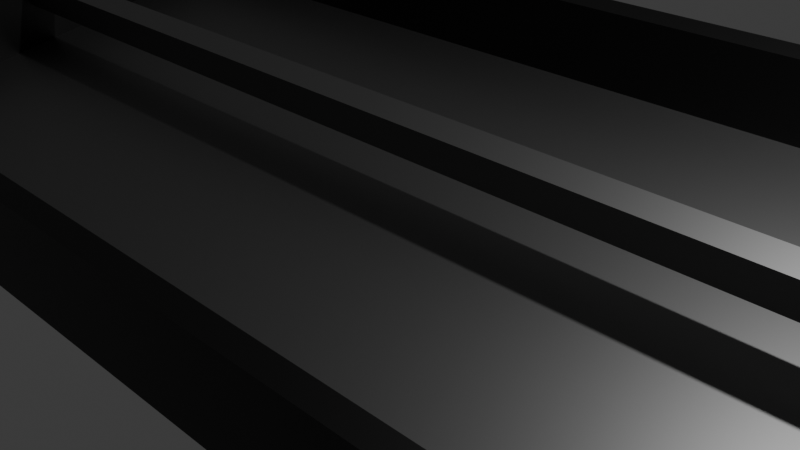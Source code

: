 # Source: EurorackCase.blend  (saved by Blender 5.0.119; exported with 4.5.12 LTS)
import bpy
from mathutils import Matrix  # noqa: F401  (used for matrix-valued properties, if any)

bpy.ops.wm.read_factory_settings(use_empty=True)
scene = bpy.context.scene
scene.name = 'Scene'

# ---- collections
col_collection = bpy.data.collections.new('Collection'); scene.collection.children.link(col_collection)

# ---- materials (node trees are filled in below, after node groups)
mat_material = bpy.data.materials.new('Material')
mat_material.alpha_threshold = 0.0
mat_material.use_backface_culling_lightprobe_volume = False
mat_material.roughness = 0.5
mat_material.line_color = (0.0, 0.0, 0.0, 1.0)
mat_material_001 = bpy.data.materials.new('Material.001')

# ---- material node trees
mat_material.use_nodes = True; mat_material.node_tree.nodes.clear()
_N = mat_material.node_tree.nodes; _L = mat_material.node_tree.links
n0 = _N.new('ShaderNodeOutputMaterial'); n0.name = 'Material Output'; n0.location = (200, 100)
n1 = _N.new('ShaderNodeBsdfPrincipled'); n1.name = 'Principled BSDF'; n1.location = (-200, 100)
n1.inputs[0].default_value = (0.0, 0.0, 0.0, 1.0)
_L.new(n1.outputs[0], n0.inputs[0])
n0.is_active_output = True
mat_material_001.use_nodes = True; mat_material_001.node_tree.nodes.clear()
_N = mat_material_001.node_tree.nodes; _L = mat_material_001.node_tree.links
n0 = _N.new('ShaderNodeBsdfPrincipled'); n0.name = 'Principled BSDF'; n0.location = (-200, 100)
n0.inputs[0].default_value = (0.2609, 0.2609, 0.2609, 1.0)
n0.inputs[1].default_value = 1.0
n1 = _N.new('ShaderNodeOutputMaterial'); n1.name = 'Material Output'; n1.location = (200, 100)
_L.new(n0.outputs[0], n1.inputs[0])
n1.is_active_output = True

# ---- world
world_world = bpy.data.worlds.new('World'); scene.world = world_world
world_world.use_nodes = True; world_world.node_tree.nodes.clear()
_N = world_world.node_tree.nodes; _L = world_world.node_tree.links
n0 = _N.new('ShaderNodeOutputWorld'); n0.name = 'World Output'; n0.location = (200, 100)
n1 = _N.new('ShaderNodeBackground'); n1.name = 'Background'; n1.location = (-200, 100)
n1.inputs[0].default_value = (0.05088, 0.05088, 0.05088, 1.0)
_L.new(n1.outputs[0], n0.inputs[0])
n0.is_active_output = True
world_world.color = (0.05088, 0.05088, 0.05088)
world_world.sun_shadow_jitter_overblur = 0.0

# ---- cameras
cam_camera = bpy.data.cameras.new('Camera')
cam_camera.clip_end = 100.0
cam_camera.ortho_scale = 7.314

# ---- lights
light_light = bpy.data.lights.new('Light', 'POINT')
light_light.energy = 1000.0
light_light.shadow_soft_size = 0.1

# ---- meshes
me_cube = bpy.data.meshes.new('Cube')
me_cube.from_pydata([(3.101, 2.835, 2.438), (3.379, 3.101, -1.0), (3.101, -2.835, 0.6729), (3.379, -3.101, -1.0), (-3.379, 3.101, -1.0), (-3.379, -3.101, -1.0), (3.379, -3.101, 0.5904), (-3.379, -3.101, 0.5904), (3.379, 3.101, 2.521), (-3.379, 3.101, 2.521), (3.101, -2.634, -0.7372), (3.101, 3.037, 1.028), (-3.101, -2.835, 0.6729), (-3.101, 2.835, 2.438), (-3.101, -2.634, -0.7372), (-3.101, 3.037, 1.028), (-3.101, -2.835, 0.6729), (-3.101, 2.835, 2.438), (-3.101, -2.634, -0.7372), (-3.101, 3.037, 1.028), (-3.101, -0.04542, 1.542), (-3.101, 0.2913, 1.646), (-3.101, 0.04723, 0.96), (-3.101, 0.3787, 1.095), (3.101, -0.04542, 1.542), (3.101, 0.2913, 1.646), (3.101, 0.04723, 0.96), (3.101, 0.3787, 1.095), (-3.101, 0.2088, 1.18), (3.101, 0.2088, 1.18)], [], [(3, 6, 7, 5), (5, 7, 9, 4), (4, 1, 3, 5), (1, 8, 6, 3), (4, 9, 8, 1), (2, 12, 7, 6), (0, 2, 6, 8), (12, 13, 9, 7), (13, 0, 8, 9), (11, 15, 14, 10), (12, 2, 10, 14), (0, 13, 15, 11), (2, 0, 11, 10), (17, 13, 12, 16, 20, 21), (18, 14, 15, 19), (16, 12, 14, 18), (19, 15, 13, 17), (17, 21, 23, 22, 20, 16, 18, 19), (22, 23, 27, 26), (24, 26, 27, 25), (21, 20, 24, 25), (23, 21, 25, 27), (20, 22, 26, 24), (25, 21, 28, 29)])
me_cube.polygons.foreach_set('material_index', [0, 0, 0, 0, 0, 0, 0, 0, 0, 1, 0, 0, 0, 0, 0, 0, 0, 0, 1, 0, 1, 1, 1, 0])
_uv = me_cube.uv_layers.new(name='UVMap')
_uv.uv.foreach_set('vector', [0.375, 0.75, 0.625, 0.75, 0.625, 1.0, 0.375, 1.0, 0.375, 0.0, 0.625, 0.0, 0.625, 0.25, 0.375, 0.25, 0.125, 0.5, 0.375, 0.5, 0.375, 0.75, 0.125, 0.75, 0.375, 0.5, 0.625, 0.5, 0.625, 0.75, 0.375, 0.75, 0.375, 0.25, 0.625, 0.25, 0.625, 0.5, 0.375, 0.5, 0.6353, 0.7393, 0.8647, 0.7393, 0.875, 0.75, 0.625, 0.75, 0.6353, 0.5107, 0.6353, 0.7393, 0.625, 0.75, 0.625, 0.5, 0.8647, 0.7393, 0.8647, 0.5107, 0.875, 0.5, 0.875, 0.75, 0.8647, 0.5107, 0.6353, 0.5107, 0.625, 0.5, 0.875, 0.5, 0.6353, 0.5107, 0.8647, 0.5107, 0.8647, 0.7393, 0.6353, 0.7393, 0.8647, 0.7393, 0.6353, 0.7393, 0.6353, 0.7393, 0.8647, 0.7393, 0.6353, 0.5107, 0.8647, 0.5107, 0.8647, 0.5107, 0.6353, 0.5107, 0.6353, 0.7393, 0.6353, 0.5107, 0.6353, 0.5107, 0.6353, 0.7393, 0.8647, 0.5107, 0.8647, 0.5107, 0.8647, 0.7393, 0.8647, 0.7393, 0.8647, 0.6268, 0.8647, 0.6133, 0.8647, 0.7393, 0.8647, 0.7393, 0.8647, 0.5107, 0.8647, 0.5107, 0.8647, 0.7393, 0.8647, 0.7393, 0.8647, 0.7393, 0.8647, 0.7393, 0.8647, 0.5107, 0.8647, 0.5107, 0.8647, 0.5107, 0.8647, 0.5107, 0.8647, 0.5107, 0.8647, 0.6133, 0.8647, 0.6129, 0.8647, 0.6265, 0.8647, 0.6268, 0.8647, 0.7393, 0.8647, 0.7393, 0.8647, 0.5107, 0.8647, 0.6265, 0.8647, 0.6129, 0.8647, 0.6129, 0.8647, 0.6265, 0.8647, 0.6268, 0.8647, 0.6265, 0.8647, 0.6129, 0.8647, 0.6133, 0.8647, 0.6133, 0.8647, 0.6268, 0.8647, 0.6268, 0.8647, 0.6133, 0.8647, 0.6129, 0.8647, 0.6133, 0.8647, 0.6133, 0.8647, 0.6129, 0.8647, 0.6268, 0.8647, 0.6265, 0.8647, 0.6265, 0.8647, 0.6268, 0.8647, 0.6133, 0.8647, 0.6133, 0.8647, 0.6133, 0.8647, 0.6133])
me_cube.materials.append(mat_material)
me_cube.materials.append(mat_material_001)
me_cube.use_mirror_vertex_groups = False
me_cube.update()

# ---- objects
ob_case = bpy.data.objects.new('Case', me_cube)
ob_light = bpy.data.objects.new('Light', light_light)
ob_camera = bpy.data.objects.new('Camera', cam_camera)

# ---- transforms, parenting, visibility, modifiers, constraints
ob_case.location = (0.0, 0.0, 0.0)
ob_case.scale = (2.5, 1.0, 0.6773)
ob_case.lock_rotations_4d = False
ob_case.empty_display_type = 'ARROWS'
ob_case.lineart.crease_threshold = 0.0
ob_light.location = (4.076, 1.005, 5.904)
ob_light.rotation_euler = (0.6503, 0.05522, 1.866)
ob_light.lock_rotations_4d = False
ob_light.empty_display_type = 'ARROWS'
ob_light.color = (0.0, 0.0, 0.0, 0.0)
ob_light.lineart.crease_threshold = 0.0
ob_camera.location = (7.359, -6.926, 4.958)
ob_camera.rotation_euler = (1.109, 0.0, 0.8149)
ob_camera.lock_rotations_4d = False
ob_camera.empty_display_type = 'ARROWS'
ob_camera.color = (0.0, 0.0, 0.0, 0.0)
ob_camera.display_type = 'WIRE'
ob_camera.lineart.crease_threshold = 0.0

# ---- collection membership
col_collection.objects.link(ob_case)
col_collection.objects.link(ob_light)
col_collection.objects.link(ob_camera)

# ---- scene / render settings (as saved in the file)
scene.camera = ob_camera
scene.frame_start = 1; scene.frame_end = 250; scene.frame_set(1)
scene.render.engine = 'BLENDER_EEVEE_NEXT'
scene.render.bake_bias = 0.0
scene.render.bake_samples = 0
scene.cycles.sampling_pattern = 'TABULATED_SOBOL'
scene.eevee.use_volume_custom_range = False
bpy.context.view_layer.update()
